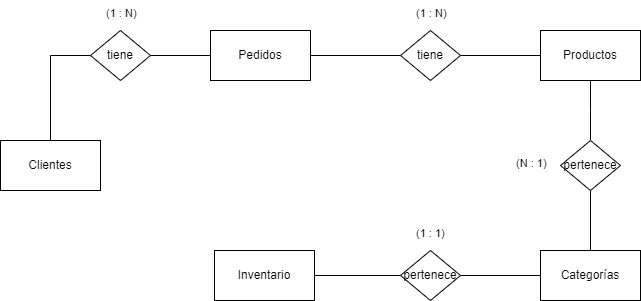

The diagram above was exported from draw.io. Its source (the exported page's mxGraphModel, read from the mxfile embedded in the PNG):
<mxGraphModel dx="1434" dy="738" grid="1" gridSize="10" guides="1" tooltips="1" connect="1" arrows="1" fold="1" page="1" pageScale="1" pageWidth="827" pageHeight="1169" background="#ffffff" math="0" shadow="0">
  <root>
    <mxCell id="0" />
    <mxCell id="1" parent="0" />
    <mxCell id="hv-9-sbcCt-dNc-CJed9-14" style="edgeStyle=orthogonalEdgeStyle;rounded=0;orthogonalLoop=1;jettySize=auto;html=1;strokeColor=default;align=center;verticalAlign=middle;fontFamily=Helvetica;fontSize=11;fontColor=default;labelBackgroundColor=default;endArrow=none;endFill=0;" edge="1" parent="1" source="hv-9-sbcCt-dNc-CJed9-1">
      <mxGeometry relative="1" as="geometry">
        <mxPoint x="740" y="170" as="targetPoint" />
      </mxGeometry>
    </mxCell>
    <mxCell id="hv-9-sbcCt-dNc-CJed9-1" value="Productos" style="html=1;dashed=0;whiteSpace=wrap;" vertex="1" parent="1">
      <mxGeometry x="690" y="60" width="100" height="50" as="geometry" />
    </mxCell>
    <mxCell id="hv-9-sbcCt-dNc-CJed9-2" value="Inventario" style="html=1;dashed=0;whiteSpace=wrap;" vertex="1" parent="1">
      <mxGeometry x="364" y="280" width="100" height="50" as="geometry" />
    </mxCell>
    <mxCell id="hv-9-sbcCt-dNc-CJed9-7" style="edgeStyle=orthogonalEdgeStyle;rounded=0;orthogonalLoop=1;jettySize=auto;html=1;entryX=0;entryY=0.5;entryDx=0;entryDy=0;endArrow=none;endFill=0;" edge="1" parent="1" source="hv-9-sbcCt-dNc-CJed9-3" target="hv-9-sbcCt-dNc-CJed9-6">
      <mxGeometry relative="1" as="geometry" />
    </mxCell>
    <mxCell id="hv-9-sbcCt-dNc-CJed9-3" value="Clientes" style="html=1;dashed=0;whiteSpace=wrap;" vertex="1" parent="1">
      <mxGeometry x="150" y="170" width="100" height="50" as="geometry" />
    </mxCell>
    <mxCell id="hv-9-sbcCt-dNc-CJed9-10" style="edgeStyle=orthogonalEdgeStyle;rounded=0;orthogonalLoop=1;jettySize=auto;html=1;strokeColor=default;align=center;verticalAlign=middle;fontFamily=Helvetica;fontSize=11;fontColor=default;labelBackgroundColor=default;endArrow=none;endFill=0;entryX=0;entryY=0.5;entryDx=0;entryDy=0;" edge="1" parent="1" source="hv-9-sbcCt-dNc-CJed9-4" target="hv-9-sbcCt-dNc-CJed9-11">
      <mxGeometry relative="1" as="geometry">
        <mxPoint x="550" y="85" as="targetPoint" />
      </mxGeometry>
    </mxCell>
    <mxCell id="hv-9-sbcCt-dNc-CJed9-4" value="Pedidos" style="html=1;dashed=0;whiteSpace=wrap;" vertex="1" parent="1">
      <mxGeometry x="360" y="60" width="100" height="50" as="geometry" />
    </mxCell>
    <mxCell id="hv-9-sbcCt-dNc-CJed9-19" style="edgeStyle=orthogonalEdgeStyle;rounded=0;orthogonalLoop=1;jettySize=auto;html=1;entryX=1;entryY=0.5;entryDx=0;entryDy=0;strokeColor=default;align=center;verticalAlign=middle;fontFamily=Helvetica;fontSize=11;fontColor=default;labelBackgroundColor=default;endArrow=none;endFill=0;" edge="1" parent="1" source="hv-9-sbcCt-dNc-CJed9-5" target="hv-9-sbcCt-dNc-CJed9-18">
      <mxGeometry relative="1" as="geometry" />
    </mxCell>
    <mxCell id="hv-9-sbcCt-dNc-CJed9-5" value="Categorías" style="html=1;dashed=0;whiteSpace=wrap;" vertex="1" parent="1">
      <mxGeometry x="690" y="280" width="100" height="50" as="geometry" />
    </mxCell>
    <mxCell id="hv-9-sbcCt-dNc-CJed9-8" style="edgeStyle=orthogonalEdgeStyle;rounded=0;orthogonalLoop=1;jettySize=auto;html=1;entryX=0;entryY=0.5;entryDx=0;entryDy=0;endArrow=none;endFill=0;" edge="1" parent="1" source="hv-9-sbcCt-dNc-CJed9-6" target="hv-9-sbcCt-dNc-CJed9-4">
      <mxGeometry relative="1" as="geometry" />
    </mxCell>
    <mxCell id="hv-9-sbcCt-dNc-CJed9-6" value="tiene" style="shape=rhombus;html=1;dashed=0;whiteSpace=wrap;perimeter=rhombusPerimeter;" vertex="1" parent="1">
      <mxGeometry x="240" y="60" width="60" height="50" as="geometry" />
    </mxCell>
    <mxCell id="hv-9-sbcCt-dNc-CJed9-9" value="(1 : N)" style="text;strokeColor=none;fillColor=none;spacingLeft=4;spacingRight=4;overflow=hidden;rotatable=0;points=[[0,0.5],[1,0.5]];portConstraint=eastwest;fontSize=11;whiteSpace=wrap;html=1;fontFamily=Helvetica;fontColor=default;labelBackgroundColor=default;" vertex="1" parent="1">
      <mxGeometry x="250" y="30" width="70" height="30" as="geometry" />
    </mxCell>
    <mxCell id="hv-9-sbcCt-dNc-CJed9-12" style="edgeStyle=orthogonalEdgeStyle;rounded=0;orthogonalLoop=1;jettySize=auto;html=1;entryX=0;entryY=0.5;entryDx=0;entryDy=0;strokeColor=default;align=center;verticalAlign=middle;fontFamily=Helvetica;fontSize=11;fontColor=default;labelBackgroundColor=default;endArrow=none;endFill=0;" edge="1" parent="1" source="hv-9-sbcCt-dNc-CJed9-11" target="hv-9-sbcCt-dNc-CJed9-1">
      <mxGeometry relative="1" as="geometry" />
    </mxCell>
    <mxCell id="hv-9-sbcCt-dNc-CJed9-11" value="tiene" style="shape=rhombus;html=1;dashed=0;whiteSpace=wrap;perimeter=rhombusPerimeter;" vertex="1" parent="1">
      <mxGeometry x="550" y="60" width="60" height="50" as="geometry" />
    </mxCell>
    <mxCell id="hv-9-sbcCt-dNc-CJed9-13" value="(1 : N)" style="text;strokeColor=none;fillColor=none;spacingLeft=4;spacingRight=4;overflow=hidden;rotatable=0;points=[[0,0.5],[1,0.5]];portConstraint=eastwest;fontSize=11;whiteSpace=wrap;html=1;fontFamily=Helvetica;fontColor=default;labelBackgroundColor=default;" vertex="1" parent="1">
      <mxGeometry x="560" y="30" width="50" height="30" as="geometry" />
    </mxCell>
    <mxCell id="hv-9-sbcCt-dNc-CJed9-16" style="edgeStyle=orthogonalEdgeStyle;rounded=0;orthogonalLoop=1;jettySize=auto;html=1;entryX=0.5;entryY=0;entryDx=0;entryDy=0;strokeColor=default;align=center;verticalAlign=middle;fontFamily=Helvetica;fontSize=11;fontColor=default;labelBackgroundColor=default;endArrow=none;endFill=0;" edge="1" parent="1" source="hv-9-sbcCt-dNc-CJed9-15" target="hv-9-sbcCt-dNc-CJed9-5">
      <mxGeometry relative="1" as="geometry" />
    </mxCell>
    <mxCell id="hv-9-sbcCt-dNc-CJed9-15" value="pertenece" style="shape=rhombus;html=1;dashed=0;whiteSpace=wrap;perimeter=rhombusPerimeter;" vertex="1" parent="1">
      <mxGeometry x="710" y="170" width="60" height="50" as="geometry" />
    </mxCell>
    <mxCell id="hv-9-sbcCt-dNc-CJed9-17" value="(N : 1)" style="text;strokeColor=none;fillColor=none;spacingLeft=4;spacingRight=4;overflow=hidden;rotatable=0;points=[[0,0.5],[1,0.5]];portConstraint=eastwest;fontSize=11;whiteSpace=wrap;html=1;fontFamily=Helvetica;fontColor=default;labelBackgroundColor=default;" vertex="1" parent="1">
      <mxGeometry x="660" y="180" width="50" height="30" as="geometry" />
    </mxCell>
    <mxCell id="hv-9-sbcCt-dNc-CJed9-20" style="edgeStyle=orthogonalEdgeStyle;rounded=0;orthogonalLoop=1;jettySize=auto;html=1;entryX=1;entryY=0.5;entryDx=0;entryDy=0;strokeColor=default;align=center;verticalAlign=middle;fontFamily=Helvetica;fontSize=11;fontColor=default;labelBackgroundColor=default;endArrow=none;endFill=0;" edge="1" parent="1" source="hv-9-sbcCt-dNc-CJed9-18" target="hv-9-sbcCt-dNc-CJed9-2">
      <mxGeometry relative="1" as="geometry" />
    </mxCell>
    <mxCell id="hv-9-sbcCt-dNc-CJed9-18" value="pertenece" style="shape=rhombus;html=1;dashed=0;whiteSpace=wrap;perimeter=rhombusPerimeter;" vertex="1" parent="1">
      <mxGeometry x="550" y="280" width="60" height="50" as="geometry" />
    </mxCell>
    <mxCell id="hv-9-sbcCt-dNc-CJed9-21" value="(1 : 1)" style="text;strokeColor=none;fillColor=none;spacingLeft=4;spacingRight=4;overflow=hidden;rotatable=0;points=[[0,0.5],[1,0.5]];portConstraint=eastwest;fontSize=11;whiteSpace=wrap;html=1;fontFamily=Helvetica;fontColor=default;labelBackgroundColor=default;" vertex="1" parent="1">
      <mxGeometry x="560" y="250" width="50" height="30" as="geometry" />
    </mxCell>
  </root>
</mxGraphModel>